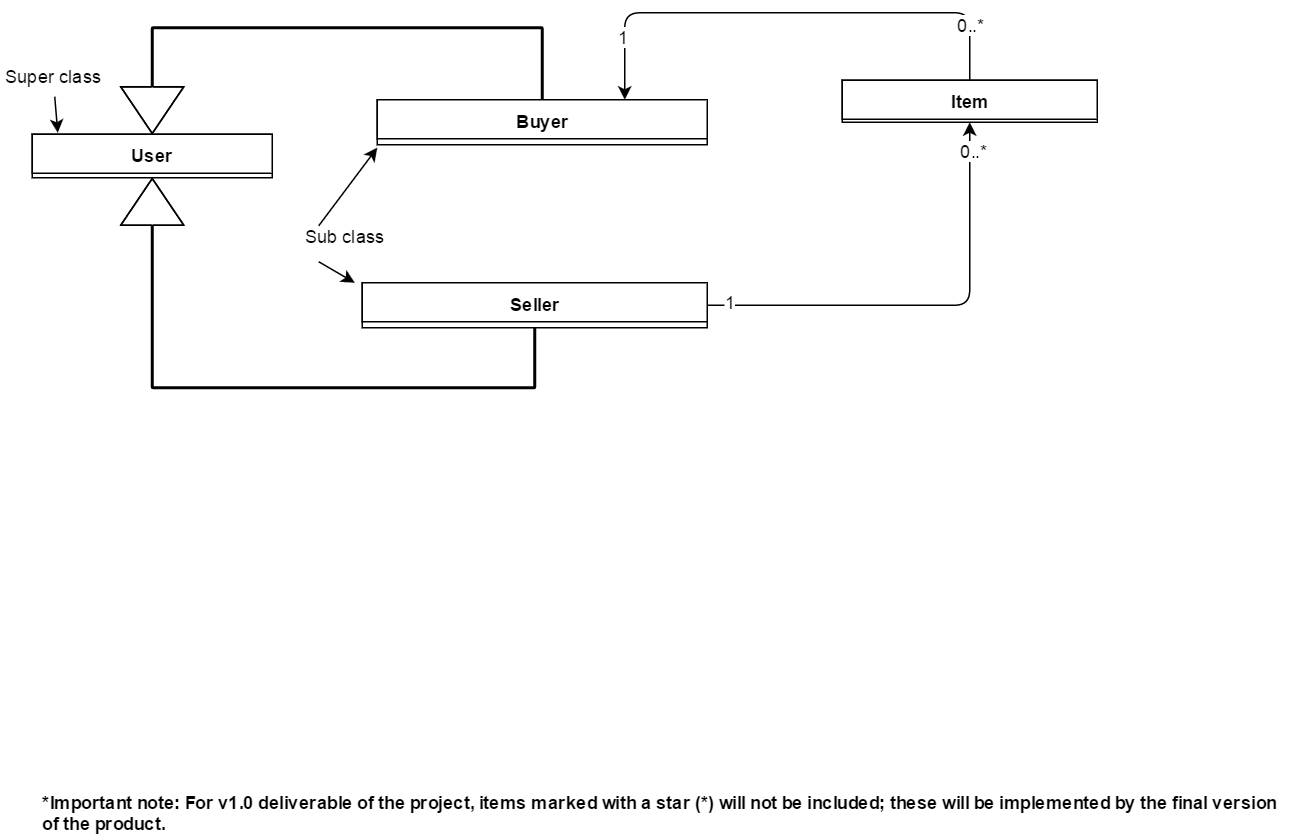

The diagram above was exported from draw.io. Its source (the exported page's mxGraphModel, read from the mxfile embedded in the PNG):
<mxGraphModel dx="872" dy="487" grid="1" gridSize="10" guides="1" tooltips="1" connect="1" arrows="1" fold="1" page="1" pageScale="1" pageWidth="850" pageHeight="1100" background="#ffffff" math="0" shadow="0">
  <root>
    <mxCell id="0" />
    <mxCell id="1" parent="0" />
    <mxCell id="1ac7f082ff05a4be-6" value="User" style="swimlane;html=1;fontStyle=1;align=center;verticalAlign=top;childLayout=stackLayout;horizontal=1;startSize=26;horizontalStack=0;resizeParent=1;resizeLast=0;collapsible=1;marginBottom=0;swimlaneFillColor=#ffffff;" vertex="1" parent="1">
      <mxGeometry x="30" y="241" width="160" height="29" as="geometry" />
    </mxCell>
    <mxCell id="1ac7f082ff05a4be-14" value="Seller" style="swimlane;html=1;fontStyle=1;align=center;verticalAlign=top;childLayout=stackLayout;horizontal=1;startSize=26;horizontalStack=0;resizeParent=1;resizeLast=0;collapsible=1;marginBottom=0;swimlaneFillColor=#ffffff;" vertex="1" parent="1">
      <mxGeometry x="250" y="340" width="230" height="30" as="geometry" />
    </mxCell>
    <mxCell id="1ac7f082ff05a4be-18" value="Item" style="swimlane;html=1;fontStyle=1;align=center;verticalAlign=top;childLayout=stackLayout;horizontal=1;startSize=26;horizontalStack=0;resizeParent=1;resizeLast=0;collapsible=1;marginBottom=0;swimlaneFillColor=#ffffff;" vertex="1" parent="1">
      <mxGeometry x="570" y="205" width="170" height="28" as="geometry" />
    </mxCell>
    <mxCell id="1ac7f082ff05a4be-22" value="Buyer" style="swimlane;html=1;fontStyle=1;align=center;verticalAlign=top;childLayout=stackLayout;horizontal=1;startSize=26;horizontalStack=0;resizeParent=1;resizeLast=0;collapsible=1;marginBottom=0;swimlaneFillColor=#ffffff;" vertex="1" parent="1">
      <mxGeometry x="260" y="218" width="220" height="30" as="geometry" />
    </mxCell>
    <mxCell id="1ac7f082ff05a4be-28" value="" style="shape=flexArrow;endArrow=classic;html=1;fillColor=#ffffff;endWidth=40;endSize=10.04;width=1;entryX=0.5;entryY=0;exitX=0.5;exitY=0;" edge="1" parent="1" source="1ac7f082ff05a4be-22" target="1ac7f082ff05a4be-6">
      <mxGeometry width="50" height="50" relative="1" as="geometry">
        <mxPoint x="10" y="150" as="sourcePoint" />
        <mxPoint x="310" y="30" as="targetPoint" />
        <Array as="points">
          <mxPoint x="370" y="170" />
          <mxPoint x="240" y="170" />
          <mxPoint x="110" y="170" />
        </Array>
      </mxGeometry>
    </mxCell>
    <mxCell id="1ac7f082ff05a4be-31" value="" style="shape=flexArrow;endArrow=classic;html=1;fillColor=#ffffff;endWidth=40;endSize=10.04;width=1;exitX=0.5;exitY=1;entryX=0.5;entryY=1;" edge="1" parent="1" source="1ac7f082ff05a4be-14" target="1ac7f082ff05a4be-6">
      <mxGeometry x="30" y="120" width="50" height="50" as="geometry">
        <mxPoint x="30" y="170" as="sourcePoint" />
        <mxPoint x="240" y="470" as="targetPoint" />
        <Array as="points">
          <mxPoint x="365" y="410" />
          <mxPoint x="110" y="410" />
          <mxPoint x="110" y="370" />
        </Array>
      </mxGeometry>
    </mxCell>
    <mxCell id="1ac7f082ff05a4be-32" value="" style="endArrow=classic;html=1;exitX=0.5;exitY=0;entryX=0.75;entryY=0;" edge="1" parent="1" source="1ac7f082ff05a4be-18" target="1ac7f082ff05a4be-22">
      <mxGeometry width="50" height="50" relative="1" as="geometry">
        <mxPoint x="540" y="100" as="sourcePoint" />
        <mxPoint x="471" y="113" as="targetPoint" />
        <Array as="points">
          <mxPoint x="655" y="160" />
          <mxPoint x="425" y="160" />
        </Array>
      </mxGeometry>
    </mxCell>
    <mxCell id="1ac7f082ff05a4be-34" value="0..*" style="text;html=1;resizable=0;points=[];align=center;verticalAlign=middle;labelBackgroundColor=#ffffff;" vertex="1" connectable="0" parent="1ac7f082ff05a4be-32">
      <mxGeometry x="-0.7692" relative="1" as="geometry">
        <mxPoint as="offset" />
      </mxGeometry>
    </mxCell>
    <mxCell id="1ac7f082ff05a4be-39" value="1" style="text;html=1;resizable=0;points=[];align=center;verticalAlign=middle;labelBackgroundColor=#ffffff;" vertex="1" connectable="0" parent="1ac7f082ff05a4be-32">
      <mxGeometry x="0.7447" y="-1" relative="1" as="geometry">
        <mxPoint as="offset" />
      </mxGeometry>
    </mxCell>
    <mxCell id="1ac7f082ff05a4be-40" value="" style="endArrow=classic;html=1;entryX=0.5;entryY=1;exitX=1;exitY=0.5;" edge="1" parent="1" source="1ac7f082ff05a4be-14" target="1ac7f082ff05a4be-18">
      <mxGeometry width="50" height="50" relative="1" as="geometry">
        <mxPoint x="430" y="590" as="sourcePoint" />
        <mxPoint x="60" y="170" as="targetPoint" />
        <Array as="points">
          <mxPoint x="570" y="355" />
          <mxPoint x="655" y="355" />
        </Array>
      </mxGeometry>
    </mxCell>
    <mxCell id="1ac7f082ff05a4be-41" value="0..*" style="text;html=1;resizable=0;points=[];align=center;verticalAlign=middle;labelBackgroundColor=#ffffff;" vertex="1" connectable="0" parent="1ac7f082ff05a4be-40">
      <mxGeometry x="0.8771" y="-2" relative="1" as="geometry">
        <mxPoint as="offset" />
      </mxGeometry>
    </mxCell>
    <mxCell id="1ac7f082ff05a4be-42" value="1" style="text;html=1;resizable=0;points=[];align=center;verticalAlign=middle;labelBackgroundColor=#ffffff;" vertex="1" connectable="0" parent="1ac7f082ff05a4be-40">
      <mxGeometry x="-0.8968" y="3" relative="1" as="geometry">
        <mxPoint as="offset" />
      </mxGeometry>
    </mxCell>
    <mxCell id="1ac7f082ff05a4be-44" value="Super class" style="text;html=1;resizable=0;points=[];autosize=1;align=left;verticalAlign=top;spacingTop=-4;" vertex="1" parent="1">
      <mxGeometry x="10" y="193" width="80" height="20" as="geometry" />
    </mxCell>
    <mxCell id="1ac7f082ff05a4be-45" value="" style="endArrow=classic;html=1;exitX=0.438;exitY=1.15;exitPerimeter=0;entryX=0.106;entryY=-0.025;entryPerimeter=0;" edge="1" parent="1" source="1ac7f082ff05a4be-44" target="1ac7f082ff05a4be-6">
      <mxGeometry width="50" height="50" relative="1" as="geometry">
        <mxPoint x="10" y="170" as="sourcePoint" />
        <mxPoint x="60" y="120" as="targetPoint" />
      </mxGeometry>
    </mxCell>
    <mxCell id="1ac7f082ff05a4be-48" value="Sub class" style="text;html=1;resizable=0;points=[];autosize=1;align=left;verticalAlign=top;spacingTop=-4;" vertex="1" parent="1">
      <mxGeometry x="210" y="300" width="70" height="20" as="geometry" />
    </mxCell>
    <mxCell id="1ac7f082ff05a4be-49" value="" style="endArrow=classic;html=1;exitX=0.15;exitY=0.1;exitPerimeter=0;" edge="1" parent="1" source="1ac7f082ff05a4be-48">
      <mxGeometry x="165" y="194" width="50" height="50" as="geometry">
        <mxPoint x="130" y="148" as="sourcePoint" />
        <mxPoint x="260" y="250" as="targetPoint" />
      </mxGeometry>
    </mxCell>
    <mxCell id="1ac7f082ff05a4be-50" value="" style="endArrow=classic;html=1;exitX=0.157;exitY=1.3;exitPerimeter=0;" edge="1" parent="1" source="1ac7f082ff05a4be-48">
      <mxGeometry x="175" y="204" width="50" height="50" as="geometry">
        <mxPoint x="231" y="312" as="sourcePoint" />
        <mxPoint x="245" y="340" as="targetPoint" />
      </mxGeometry>
    </mxCell>
    <mxCell id="1ac7f082ff05a4be-51" value="&lt;b&gt;*Important note: For v1.0 deliverable of the project, items marked with a star (*) will not be included; these will be implemented by the final version&amp;nbsp;&lt;/b&gt;&lt;div&gt;&lt;b&gt;of the product.&lt;/b&gt;&lt;/div&gt;" style="text;html=1;resizable=0;points=[];autosize=1;align=left;verticalAlign=top;spacingTop=-4;" vertex="1" parent="1">
      <mxGeometry x="35" y="677" width="840" height="30" as="geometry" />
    </mxCell>
  </root>
</mxGraphModel>